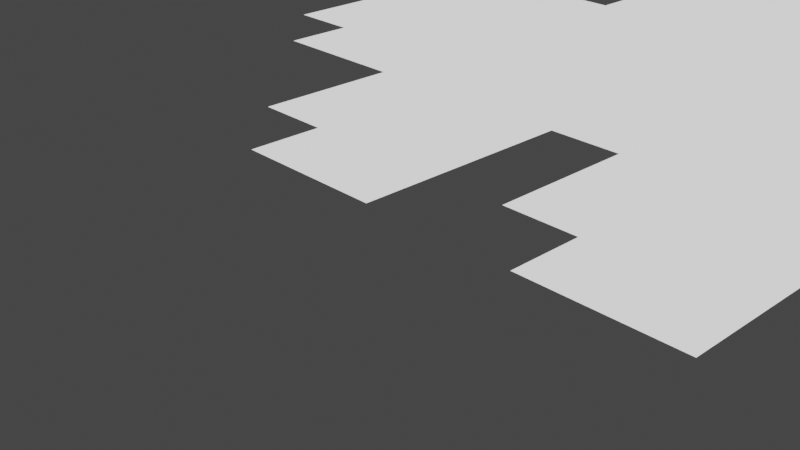 # Source: Sprite01.blend  (saved by Blender 2.91.10; exported with 4.5.12 LTS)
import bpy
from mathutils import Matrix  # noqa: F401  (used for matrix-valued properties, if any)

bpy.ops.wm.read_factory_settings(use_empty=True)
scene = bpy.context.scene
scene.name = 'Scene'

# ---- collections
col_collection = bpy.data.collections.new('Collection'); scene.collection.children.link(col_collection)

# ---- images (referenced by path relative to the original .blend; pixels are not part of the script)
import os
ASSET_DIR = os.environ.get("B2B_ASSET_DIR", "")  # directory of the original .blend (textures are referenced by path, not embedded)
HERE = os.path.dirname(os.path.abspath(__file__))  # packed textures are extracted next to this script under _unpacked/

def load_image(name, relpath, width, height, colorspace="sRGB"):
    """Load a texture the original file referenced (path relative to the .blend, or extracted next to this script)."""
    p = next((c for c in (os.path.join(HERE, relpath), os.path.join(ASSET_DIR, relpath)) if relpath and os.path.exists(c)), "")
    if p:
        img = bpy.data.images.load(p, check_existing=True)
        img.name = name
    else:  # same state as the original file: an image datablock whose file is absent (Cycles renders it pink)
        img = bpy.data.images.new(name, width, height)
        img.source = "FILE"
        img.filepath = "//" + (relpath or name)
    img.colorspace_settings.name = colorspace
    return img
img_baldskisprites01_png = load_image('BaldskiSprites01.png', 'BaldskiSprites01.png', 1024, 1024, 'sRGB')

# ---- materials (node trees are filled in below, after node groups)
mat_material_001 = bpy.data.materials.new('Material.001')
mat_material_001.use_transparent_shadow = False

# ---- material node trees
mat_material_001.use_nodes = True; mat_material_001.node_tree.nodes.clear()
_N = mat_material_001.node_tree.nodes; _L = mat_material_001.node_tree.links
n0 = _N.new('ShaderNodeOutputMaterial'); n0.name = 'Material Output'; n0.location = (300, 300)
n1 = _N.new('ShaderNodeTexImage'); n1.name = 'Image Texture'; n1.location = (-24, 288)
n1.image = img_baldskisprites01_png
n1.interpolation = 'Closest'
_L.new(n1.outputs[1], n0.inputs[0])
n0.is_active_output = True

# ---- world
world_world = bpy.data.worlds.new('World'); scene.world = world_world
world_world.use_nodes = True; world_world.node_tree.nodes.clear()
_N = world_world.node_tree.nodes; _L = world_world.node_tree.links
n0 = _N.new('ShaderNodeOutputWorld'); n0.name = 'World Output'; n0.location = (300, 300)
n1 = _N.new('ShaderNodeBackground'); n1.name = 'Background'; n1.location = (10, 300)
n1.inputs[0].default_value = (0.05088, 0.05088, 0.05088, 1.0)
_L.new(n1.outputs[0], n0.inputs[0])
n0.is_active_output = True
world_world.color = (0.05088, 0.05088, 0.05088)
world_world.use_sun_shadow = False
world_world.sun_shadow_jitter_overblur = 0.0

# ---- cameras
cam_camera = bpy.data.cameras.new('Camera')
cam_camera.clip_end = 100.0
cam_camera.ortho_scale = 7.314

# ---- lights
light_light = bpy.data.lights.new('Light', 'POINT')
light_light.transmission_factor = 0.0
light_light.energy = 1000.0
light_light.shadow_soft_size = 0.1
light_light.shadow_maximum_resolution = 0.006
light_light.use_absolute_resolution = True

# ---- meshes
me_plane = bpy.data.meshes.new('Plane')
me_plane.from_pydata([(-1.0, 1.44, 0.0), (-1.0, 1.36, 0.0), (-1.0, 1.28, 0.0), (1.0, 0.88, 0.0), (1.0, 0.96, 0.0), (1.0, 1.04, 0.0), (1.0, 1.12, 0.0), (1.0, 1.2, 0.0), (1.0, 1.28, 0.0), (1.0, 1.36, 0.0), (1.0, 1.44, 0.0), (0.05882, 1.84, 0.0), (-0.05882, 1.84, 0.0), (0.2941, -5.96e-08, 0.0), (0.1765, -5.96e-08, 0.0), (0.05882, -5.96e-08, 0.0), (-0.1765, -5.96e-08, 0.0), (-0.2941, -5.96e-08, 0.0), (-0.4118, -5.96e-08, 0.0), (0.4118, 0.08, 0.0), (0.2941, 0.08, 0.0), (0.1765, 0.08, 0.0), (0.05882, 0.08, 0.0), (-0.05882, 0.08, 0.0), (-0.1765, 0.08, 0.0), (-0.2941, 0.08, 0.0), (-0.4118, 0.08, 0.0), (0.4118, 0.16, 0.0), (0.2941, 0.16, 0.0), (0.1765, 0.16, 0.0), (0.05882, 0.16, 0.0), (-0.05882, 0.16, 0.0), (-0.1765, 0.16, 0.0), (-0.2941, 0.16, 0.0), (-0.4118, 0.16, 0.0), (0.6471, 0.24, 0.0), (0.5294, 0.24, 0.0), (0.4118, 0.24, 0.0), (0.2941, 0.24, 0.0), (0.1765, 0.24, 0.0), (0.05882, 0.24, 0.0), (-0.05882, 0.24, 0.0), (-0.1765, 0.24, 0.0), (-0.2941, 0.24, 0.0), (-0.4118, 0.24, 0.0), (0.7647, 0.32, 0.0), (0.6471, 0.32, 0.0), (0.5294, 0.32, 0.0), (0.4118, 0.32, 0.0), (0.2941, 0.32, 0.0), (0.1765, 0.32, 0.0), (0.05882, 0.32, 0.0), (-0.05882, 0.32, 0.0), (-0.1765, 0.32, 0.0), (-0.2941, 0.32, 0.0), (-0.4118, 0.32, 0.0), (-0.5294, 0.32, 0.0), (-0.6471, 0.32, 0.0), (-0.7647, 0.32, 0.0), (-0.8824, 0.32, 0.0), (0.7647, 0.4, 0.0), (0.6471, 0.4, 0.0), (0.5294, 0.4, 0.0), (0.4118, 0.4, 0.0), (0.2941, 0.4, 0.0), (0.1765, 0.4, 0.0), (0.05882, 0.4, 0.0), (-0.05882, 0.4, 0.0), (-0.1765, 0.4, 0.0), (-0.2941, 0.4, 0.0), (-0.4118, 0.4, 0.0), (-0.5294, 0.4, 0.0), (-0.6471, 0.4, 0.0), (-0.7647, 0.4, 0.0), (-0.8824, 0.4, 0.0), (0.7647, 0.48, 0.0), (0.6471, 0.48, 0.0), (0.5294, 0.48, 0.0), (0.4118, 0.48, 0.0), (0.2941, 0.48, 0.0), (0.1765, 0.48, 0.0), (0.05882, 0.48, 0.0), (-0.05882, 0.48, 0.0), (-0.1765, 0.48, 0.0), (-0.2941, 0.48, 0.0), (-0.4118, 0.48, 0.0), (-0.5294, 0.48, 0.0), (-0.6471, 0.48, 0.0), (-0.7647, 0.48, 0.0), (-0.8824, 0.48, 0.0), (0.7647, 0.56, 0.0), (0.6471, 0.56, 0.0), (0.5294, 0.56, 0.0), (0.4118, 0.56, 0.0), (0.2941, 0.56, 0.0), (0.1765, 0.56, 0.0), (0.05882, 0.56, 0.0), (-0.05882, 0.56, 0.0), (-0.1765, 0.56, 0.0), (-0.2941, 0.56, 0.0), (-0.4118, 0.56, 0.0), (-0.5294, 0.56, 0.0), (-0.6471, 0.56, 0.0), (-0.7647, 0.56, 0.0), (0.7647, 0.64, 0.0), (0.6471, 0.64, 0.0), (0.5294, 0.64, 0.0), (0.4118, 0.64, 0.0), (0.2941, 0.64, 0.0), (0.1765, 0.64, 0.0), (0.05882, 0.64, 0.0), (-0.05882, 0.64, 0.0), (-0.1765, 0.64, 0.0), (-0.2941, 0.64, 0.0), (-0.4118, 0.64, 0.0), (-0.5294, 0.64, 0.0), (-0.6471, 0.64, 0.0), (0.7647, 0.72, 0.0), (0.6471, 0.72, 0.0), (0.5294, 0.72, 0.0), (0.4118, 0.72, 0.0), (0.2941, 0.72, 0.0), (0.1765, 0.72, 0.0), (0.05882, 0.72, 0.0), (-0.05882, 0.72, 0.0), (-0.1765, 0.72, 0.0), (-0.2941, 0.72, 0.0), (-0.4118, 0.72, 0.0), (-0.5294, 0.72, 0.0), (-0.6471, 0.72, 0.0), (0.8824, 0.8, 0.0), (0.7647, 0.8, 0.0), (0.6471, 0.8, 0.0), (0.5294, 0.8, 0.0), (0.4118, 0.8, 0.0), (0.2941, 0.8, 0.0), (0.1765, 0.8, 0.0), (0.05882, 0.8, 0.0), (-0.05882, 0.8, 0.0), (-0.1765, 0.8, 0.0), (-0.2941, 0.8, 0.0), (-0.4118, 0.8, 0.0), (-0.5294, 0.8, 0.0), (-0.6471, 0.8, 0.0), (-0.7647, 0.8, 0.0), (0.8824, 0.88, 0.0), (0.7647, 0.88, 0.0), (0.6471, 0.88, 0.0), (0.5294, 0.88, 0.0), (0.4118, 0.88, 0.0), (0.2941, 0.88, 0.0), (0.1765, 0.88, 0.0), (0.05882, 0.88, 0.0), (-0.05882, 0.88, 0.0), (-0.1765, 0.88, 0.0), (-0.2941, 0.88, 0.0), (-0.4118, 0.88, 0.0), (-0.5294, 0.88, 0.0), (-0.6471, 0.88, 0.0), (-0.7647, 0.88, 0.0), (0.8824, 0.96, 0.0), (0.7647, 0.96, 0.0), (0.6471, 0.96, 0.0), (0.5294, 0.96, 0.0), (0.4118, 0.96, 0.0), (0.2941, 0.96, 0.0), (0.1765, 0.96, 0.0), (0.05882, 0.96, 0.0), (-0.05882, 0.96, 0.0), (-0.1765, 0.96, 0.0), (-0.2941, 0.96, 0.0), (-0.4118, 0.96, 0.0), (-0.5294, 0.96, 0.0), (-0.6471, 0.96, 0.0), (-0.7647, 0.96, 0.0), (0.8824, 1.04, 0.0), (0.7647, 1.04, 0.0), (0.6471, 1.04, 0.0), (0.5294, 1.04, 0.0), (0.4118, 1.04, 0.0), (0.2941, 1.04, 0.0), (0.1765, 1.04, 0.0), (0.05882, 1.04, 0.0), (-0.05882, 1.04, 0.0), (-0.1765, 1.04, 0.0), (-0.2941, 1.04, 0.0), (-0.4118, 1.04, 0.0), (-0.5294, 1.04, 0.0), (-0.6471, 1.04, 0.0), (-0.7647, 1.04, 0.0), (0.8824, 1.12, 0.0), (0.7647, 1.12, 0.0), (0.6471, 1.12, 0.0), (0.5294, 1.12, 0.0), (0.4118, 1.12, 0.0), (0.2941, 1.12, 0.0), (0.1765, 1.12, 0.0), (0.05882, 1.12, 0.0), (-0.05882, 1.12, 0.0), (-0.1765, 1.12, 0.0), (-0.2941, 1.12, 0.0), (-0.4118, 1.12, 0.0), (-0.5294, 1.12, 0.0), (-0.6471, 1.12, 0.0), (-0.7647, 1.12, 0.0), (0.8824, 1.2, 0.0), (0.7647, 1.2, 0.0), (0.6471, 1.2, 0.0), (0.5294, 1.2, 0.0), (0.4118, 1.2, 0.0), (0.2941, 1.2, 0.0), (0.1765, 1.2, 0.0), (0.05882, 1.2, 0.0), (-0.05882, 1.2, 0.0), (-0.1765, 1.2, 0.0), (-0.2941, 1.2, 0.0), (-0.4118, 1.2, 0.0), (-0.5294, 1.2, 0.0), (-0.6471, 1.2, 0.0), (-0.7647, 1.2, 0.0), (-0.8824, 1.2, 0.0), (0.8824, 1.28, 0.0), (0.7647, 1.28, 0.0), (0.6471, 1.28, 0.0), (0.5294, 1.28, 0.0), (0.4118, 1.28, 0.0), (0.2941, 1.28, 0.0), (0.1765, 1.28, 0.0), (0.05882, 1.28, 0.0), (-0.05882, 1.28, 0.0), (-0.1765, 1.28, 0.0), (-0.2941, 1.28, 0.0), (-0.4118, 1.28, 0.0), (-0.5294, 1.28, 0.0), (-0.6471, 1.28, 0.0), (-0.7647, 1.28, 0.0), (-0.8824, 1.28, 0.0), (0.8824, 1.36, 0.0), (0.7647, 1.36, 0.0), (0.6471, 1.36, 0.0), (0.5294, 1.36, 0.0), (0.4118, 1.36, 0.0), (0.2941, 1.36, 0.0), (0.1765, 1.36, 0.0), (0.05882, 1.36, 0.0), (-0.05882, 1.36, 0.0), (-0.1765, 1.36, 0.0), (-0.2941, 1.36, 0.0), (-0.4118, 1.36, 0.0), (-0.5294, 1.36, 0.0), (-0.6471, 1.36, 0.0), (-0.7647, 1.36, 0.0), (-0.8824, 1.36, 0.0), (0.8824, 1.44, 0.0), (0.7647, 1.44, 0.0), (0.6471, 1.44, 0.0), (0.5294, 1.44, 0.0), (0.4118, 1.44, 0.0), (0.2941, 1.44, 0.0), (0.1765, 1.44, 0.0), (0.05882, 1.44, 0.0), (-0.05882, 1.44, 0.0), (-0.1765, 1.44, 0.0), (-0.2941, 1.44, 0.0), (-0.4118, 1.44, 0.0), (-0.5294, 1.44, 0.0), (-0.6471, 1.44, 0.0), (-0.7647, 1.44, 0.0), (-0.8824, 1.44, 0.0), (0.8824, 1.52, 0.0), (0.7647, 1.52, 0.0), (0.6471, 1.52, 0.0), (0.5294, 1.52, 0.0), (0.4118, 1.52, 0.0), (0.2941, 1.52, 0.0), (0.1765, 1.52, 0.0), (0.05882, 1.52, 0.0), (-0.05882, 1.52, 0.0), (-0.1765, 1.52, 0.0), (-0.2941, 1.52, 0.0), (-0.4118, 1.52, 0.0), (-0.5294, 1.52, 0.0), (-0.6471, 1.52, 0.0), (-0.7647, 1.52, 0.0), (0.8824, 1.6, 0.0), (0.7647, 1.6, 0.0), (0.6471, 1.6, 0.0), (0.5294, 1.6, 0.0), (0.4118, 1.6, 0.0), (0.2941, 1.6, 0.0), (0.1765, 1.6, 0.0), (0.05882, 1.6, 0.0), (-0.05882, 1.6, 0.0), (-0.1765, 1.6, 0.0), (-0.2941, 1.6, 0.0), (-0.4118, 1.6, 0.0), (-0.5294, 1.6, 0.0), (-0.6471, 1.6, 0.0), (-0.7647, 1.6, 0.0), (0.7647, 1.68, 0.0), (0.6471, 1.68, 0.0), (0.5294, 1.68, 0.0), (0.4118, 1.68, 0.0), (0.2941, 1.68, 0.0), (0.1765, 1.68, 0.0), (0.05882, 1.68, 0.0), (-0.05882, 1.68, 0.0), (-0.1765, 1.68, 0.0), (-0.2941, 1.68, 0.0), (-0.4118, 1.68, 0.0), (-0.5294, 1.68, 0.0), (-0.6471, 1.68, 0.0), (0.6471, 1.76, 0.0), (0.5294, 1.76, 0.0), (0.1765, 1.76, 0.0), (0.05882, 1.76, 0.0), (-0.05882, 1.76, 0.0), (-0.1765, 1.76, 0.0), (-0.2941, 1.76, 0.0), (-0.4118, 1.76, 0.0), (-0.5294, 1.76, 0.0), (-0.6471, 1.76, 0.0)], [], [(145, 3, 4, 160), (160, 4, 5, 175), (175, 5, 6, 190), (190, 6, 7, 205), (205, 7, 8, 221), (221, 8, 9, 237), (237, 9, 10, 253), (311, 310, 320, 321), (310, 309, 319, 320), (309, 308, 318, 319), (307, 306, 316, 317), (306, 305, 315, 316), (305, 304, 314, 315), (301, 300, 312, 313), (297, 296, 310, 311), (296, 295, 309, 310), (295, 294, 308, 309), (294, 293, 307, 308), (293, 292, 306, 307), (292, 291, 305, 306), (291, 290, 304, 305), (290, 289, 303, 304), (289, 288, 302, 303), (288, 287, 301, 302), (287, 286, 300, 301), (286, 285, 299, 300), (283, 282, 297, 298), (282, 281, 296, 297), (281, 280, 295, 296), (280, 279, 294, 295), (279, 278, 293, 294), (278, 277, 292, 293), (277, 276, 291, 292), (276, 275, 290, 291), (275, 274, 289, 290), (274, 273, 288, 289), (273, 272, 287, 288), (272, 271, 286, 287), (271, 270, 285, 286), (270, 269, 284, 285), (267, 266, 282, 283), (266, 265, 281, 282), (265, 264, 280, 281), (264, 263, 279, 280), (263, 262, 278, 279), (262, 261, 277, 278), (261, 260, 276, 277), (260, 259, 275, 276), (259, 258, 274, 275), (258, 257, 273, 274), (257, 256, 272, 273), (256, 255, 271, 272), (255, 254, 270, 271), (254, 253, 269, 270), (1, 252, 268, 0), (252, 251, 267, 268), (251, 250, 266, 267), (250, 249, 265, 266), (249, 248, 264, 265), (248, 247, 263, 264), (247, 246, 262, 263), (246, 245, 261, 262), (245, 244, 260, 261), (244, 243, 259, 260), (243, 242, 258, 259), (242, 241, 257, 258), (241, 240, 256, 257), (240, 239, 255, 256), (239, 238, 254, 255), (238, 237, 253, 254), (2, 236, 252, 1), (236, 235, 251, 252), (235, 234, 250, 251), (234, 233, 249, 250), (233, 232, 248, 249), (232, 231, 247, 248), (231, 230, 246, 247), (230, 229, 245, 246), (229, 228, 244, 245), (228, 227, 243, 244), (227, 226, 242, 243), (226, 225, 241, 242), (225, 224, 240, 241), (224, 223, 239, 240), (223, 222, 238, 239), (222, 221, 237, 238), (220, 219, 235, 236), (219, 218, 234, 235), (218, 217, 233, 234), (217, 216, 232, 233), (216, 215, 231, 232), (215, 214, 230, 231), (214, 213, 229, 230), (213, 212, 228, 229), (212, 211, 227, 228), (211, 210, 226, 227), (210, 209, 225, 226), (209, 208, 224, 225), (208, 207, 223, 224), (207, 206, 222, 223), (206, 205, 221, 222), (204, 203, 218, 219), (203, 202, 217, 218), (202, 201, 216, 217), (201, 200, 215, 216), (200, 199, 214, 215), (199, 198, 213, 214), (198, 197, 212, 213), (197, 196, 211, 212), (196, 195, 210, 211), (195, 194, 209, 210), (194, 193, 208, 209), (193, 192, 207, 208), (192, 191, 206, 207), (191, 190, 205, 206), (189, 188, 203, 204), (188, 187, 202, 203), (187, 186, 201, 202), (186, 185, 200, 201), (185, 184, 199, 200), (184, 183, 198, 199), (183, 182, 197, 198), (182, 181, 196, 197), (181, 180, 195, 196), (180, 179, 194, 195), (179, 178, 193, 194), (178, 177, 192, 193), (177, 176, 191, 192), (176, 175, 190, 191), (174, 173, 188, 189), (173, 172, 187, 188), (172, 171, 186, 187), (171, 170, 185, 186), (170, 169, 184, 185), (169, 168, 183, 184), (168, 167, 182, 183), (167, 166, 181, 182), (166, 165, 180, 181), (165, 164, 179, 180), (164, 163, 178, 179), (163, 162, 177, 178), (162, 161, 176, 177), (161, 160, 175, 176), (159, 158, 173, 174), (158, 157, 172, 173), (157, 156, 171, 172), (156, 155, 170, 171), (155, 154, 169, 170), (154, 153, 168, 169), (153, 152, 167, 168), (152, 151, 166, 167), (151, 150, 165, 166), (150, 149, 164, 165), (149, 148, 163, 164), (148, 147, 162, 163), (147, 146, 161, 162), (146, 145, 160, 161), (144, 143, 158, 159), (143, 142, 157, 158), (142, 141, 156, 157), (141, 140, 155, 156), (140, 139, 154, 155), (139, 138, 153, 154), (138, 137, 152, 153), (137, 136, 151, 152), (136, 135, 150, 151), (135, 134, 149, 150), (134, 133, 148, 149), (133, 132, 147, 148), (132, 131, 146, 147), (131, 130, 145, 146), (129, 128, 142, 143), (128, 127, 141, 142), (127, 126, 140, 141), (126, 125, 139, 140), (125, 124, 138, 139), (124, 123, 137, 138), (123, 122, 136, 137), (122, 121, 135, 136), (121, 120, 134, 135), (120, 119, 133, 134), (118, 117, 131, 132), (115, 114, 127, 128), (114, 113, 126, 127), (113, 112, 125, 126), (112, 111, 124, 125), (111, 110, 123, 124), (110, 109, 122, 123), (109, 108, 121, 122), (108, 107, 120, 121), (106, 105, 118, 119), (102, 101, 115, 116), (101, 100, 114, 115), (100, 99, 113, 114), (99, 98, 112, 113), (98, 97, 111, 112), (97, 96, 110, 111), (96, 95, 109, 110), (95, 94, 108, 109), (94, 93, 107, 108), (93, 92, 106, 107), (92, 91, 105, 106), (91, 90, 104, 105), (88, 87, 102, 103), (87, 86, 101, 102), (86, 85, 100, 101), (85, 84, 99, 100), (84, 83, 98, 99), (83, 82, 97, 98), (82, 81, 96, 97), (81, 80, 95, 96), (80, 79, 94, 95), (79, 78, 93, 94), (78, 77, 92, 93), (77, 76, 91, 92), (76, 75, 90, 91), (74, 73, 88, 89), (73, 72, 87, 88), (72, 71, 86, 87), (71, 70, 85, 86), (70, 69, 84, 85), (69, 68, 83, 84), (68, 67, 82, 83), (67, 66, 81, 82), (66, 65, 80, 81), (65, 64, 79, 80), (64, 63, 78, 79), (63, 62, 77, 78), (62, 61, 76, 77), (61, 60, 75, 76), (59, 58, 73, 74), (58, 57, 72, 73), (56, 55, 70, 71), (55, 54, 69, 70), (54, 53, 68, 69), (53, 52, 67, 68), (52, 51, 66, 67), (51, 50, 65, 66), (50, 49, 64, 65), (49, 48, 63, 64), (48, 47, 62, 63), (47, 46, 61, 62), (46, 45, 60, 61), (44, 43, 54, 55), (43, 42, 53, 54), (42, 41, 52, 53), (41, 40, 51, 52), (40, 39, 50, 51), (39, 38, 49, 50), (38, 37, 48, 49), (37, 36, 47, 48), (36, 35, 46, 47), (34, 33, 43, 44), (33, 32, 42, 43), (32, 31, 41, 42), (30, 29, 39, 40), (29, 28, 38, 39), (28, 27, 37, 38), (26, 25, 33, 34), (25, 24, 32, 33), (24, 23, 31, 32), (22, 21, 29, 30), (21, 20, 28, 29), (20, 19, 27, 28), (18, 17, 25, 26), (17, 16, 24, 25), (15, 14, 21, 22), (14, 13, 20, 21), (316, 315, 11, 12)])
_uv = me_plane.uv_layers.new(name='UVMap')
_uv.uv.foreach_set('vector', [0.9412, 0.52, 1.0, 0.52, 1.0, 0.56, 0.9412, 0.56, 0.9412, 0.56, 1.0, 0.56, 1.0, 0.6, 0.9412, 0.6, 0.9412, 0.6, 1.0, 0.6, 1.0, 0.64, 0.9412, 0.64, 0.9412, 0.64, 1.0, 0.64, 1.0, 0.68, 0.9412, 0.68, 0.9412, 0.68, 1.0, 0.68, 1.0, 0.72, 0.9412, 0.72, 0.9412, 0.72, 1.0, 0.72, 1.0, 0.76, 0.9412, 0.76, 0.9412, 0.76, 1.0, 0.76, 1.0, 0.8, 0.9412, 0.8, 0.1765, 0.92, 0.2353, 0.92, 0.2353, 0.96, 0.1765, 0.96, 0.2353, 0.92, 0.2941, 0.92, 0.2941, 0.96, 0.2353, 0.96, 0.2941, 0.92, 0.3529, 0.92, 0.3529, 0.96, 0.2941, 0.96, 0.4118, 0.92, 0.4706, 0.92, 0.4706, 0.96, 0.4118, 0.96, 0.4706, 0.92, 0.5294, 0.92, 0.5294, 0.96, 0.4706, 0.96, 0.5294, 0.92, 0.5882, 0.92, 0.5882, 0.96, 0.5294, 0.96, 0.7647, 0.92, 0.8235, 0.92, 0.8235, 0.96, 0.7647, 0.96, 0.1765, 0.88, 0.2353, 0.88, 0.2353, 0.92, 0.1765, 0.92, 0.2353, 0.88, 0.2941, 0.88, 0.2941, 0.92, 0.2353, 0.92, 0.2941, 0.88, 0.3529, 0.88, 0.3529, 0.92, 0.2941, 0.92, 0.3529, 0.88, 0.4118, 0.88, 0.4118, 0.92, 0.3529, 0.92, 0.4118, 0.88, 0.4706, 0.88, 0.4706, 0.92, 0.4118, 0.92, 0.4706, 0.88, 0.5294, 0.88, 0.5294, 0.92, 0.4706, 0.92, 0.5294, 0.88, 0.5882, 0.88, 0.5882, 0.92, 0.5294, 0.92, 0.5882, 0.88, 0.6471, 0.88, 0.6471, 0.92, 0.5882, 0.92, 0.6471, 0.88, 0.7059, 0.88, 0.7059, 0.92, 0.6471, 0.92, 0.7059, 0.88, 0.7647, 0.88, 0.7647, 0.92, 0.7059, 0.92, 0.7647, 0.88, 0.8235, 0.88, 0.8235, 0.92, 0.7647, 0.92, 0.8235, 0.88, 0.8824, 0.88, 0.8824, 0.92, 0.8235, 0.92, 0.1176, 0.84, 0.1765, 0.84, 0.1765, 0.88, 0.1176, 0.88, 0.1765, 0.84, 0.2353, 0.84, 0.2353, 0.88, 0.1765, 0.88, 0.2353, 0.84, 0.2941, 0.84, 0.2941, 0.88, 0.2353, 0.88, 0.2941, 0.84, 0.3529, 0.84, 0.3529, 0.88, 0.2941, 0.88, 0.3529, 0.84, 0.4118, 0.84, 0.4118, 0.88, 0.3529, 0.88, 0.4118, 0.84, 0.4706, 0.84, 0.4706, 0.88, 0.4118, 0.88, 0.4706, 0.84, 0.5294, 0.84, 0.5294, 0.88, 0.4706, 0.88, 0.5294, 0.84, 0.5882, 0.84, 0.5882, 0.88, 0.5294, 0.88, 0.5882, 0.84, 0.6471, 0.84, 0.6471, 0.88, 0.5882, 0.88, 0.6471, 0.84, 0.7059, 0.84, 0.7059, 0.88, 0.6471, 0.88, 0.7059, 0.84, 0.7647, 0.84, 0.7647, 0.88, 0.7059, 0.88, 0.7647, 0.84, 0.8235, 0.84, 0.8235, 0.88, 0.7647, 0.88, 0.8235, 0.84, 0.8824, 0.84, 0.8824, 0.88, 0.8235, 0.88, 0.8824, 0.84, 0.9412, 0.84, 0.9412, 0.88, 0.8824, 0.88, 0.1176, 0.8, 0.1765, 0.8, 0.1765, 0.84, 0.1176, 0.84, 0.1765, 0.8, 0.2353, 0.8, 0.2353, 0.84, 0.1765, 0.84, 0.2353, 0.8, 0.2941, 0.8, 0.2941, 0.84, 0.2353, 0.84, 0.2941, 0.8, 0.3529, 0.8, 0.3529, 0.84, 0.2941, 0.84, 0.3529, 0.8, 0.4118, 0.8, 0.4118, 0.84, 0.3529, 0.84, 0.4118, 0.8, 0.4706, 0.8, 0.4706, 0.84, 0.4118, 0.84, 0.4706, 0.8, 0.5294, 0.8, 0.5294, 0.84, 0.4706, 0.84, 0.5294, 0.8, 0.5882, 0.8, 0.5882, 0.84, 0.5294, 0.84, 0.5882, 0.8, 0.6471, 0.8, 0.6471, 0.84, 0.5882, 0.84, 0.6471, 0.8, 0.7059, 0.8, 0.7059, 0.84, 0.6471, 0.84, 0.7059, 0.8, 0.7647, 0.8, 0.7647, 0.84, 0.7059, 0.84, 0.7647, 0.8, 0.8235, 0.8, 0.8235, 0.84, 0.7647, 0.84, 0.8235, 0.8, 0.8824, 0.8, 0.8824, 0.84, 0.8235, 0.84, 0.8824, 0.8, 0.9412, 0.8, 0.9412, 0.84, 0.8824, 0.84, 0.0, 0.76, 0.05882, 0.76, 0.05882, 0.8, 0.0, 0.8, 0.05882, 0.76, 0.1176, 0.76, 0.1176, 0.8, 0.05882, 0.8, 0.1176, 0.76, 0.1765, 0.76, 0.1765, 0.8, 0.1176, 0.8, 0.1765, 0.76, 0.2353, 0.76, 0.2353, 0.8, 0.1765, 0.8, 0.2353, 0.76, 0.2941, 0.76, 0.2941, 0.8, 0.2353, 0.8, 0.2941, 0.76, 0.3529, 0.76, 0.3529, 0.8, 0.2941, 0.8, 0.3529, 0.76, 0.4118, 0.76, 0.4118, 0.8, 0.3529, 0.8, 0.4118, 0.76, 0.4706, 0.76, 0.4706, 0.8, 0.4118, 0.8, 0.4706, 0.76, 0.5294, 0.76, 0.5294, 0.8, 0.4706, 0.8, 0.5294, 0.76, 0.5882, 0.76, 0.5882, 0.8, 0.5294, 0.8, 0.5882, 0.76, 0.6471, 0.76, 0.6471, 0.8, 0.5882, 0.8, 0.6471, 0.76, 0.7059, 0.76, 0.7059, 0.8, 0.6471, 0.8, 0.7059, 0.76, 0.7647, 0.76, 0.7647, 0.8, 0.7059, 0.8, 0.7647, 0.76, 0.8235, 0.76, 0.8235, 0.8, 0.7647, 0.8, 0.8235, 0.76, 0.8824, 0.76, 0.8824, 0.8, 0.8235, 0.8, 0.8824, 0.76, 0.9412, 0.76, 0.9412, 0.8, 0.8824, 0.8, 0.0, 0.72, 0.05882, 0.72, 0.05882, 0.76, 0.0, 0.76, 0.05882, 0.72, 0.1176, 0.72, 0.1176, 0.76, 0.05882, 0.76, 0.1176, 0.72, 0.1765, 0.72, 0.1765, 0.76, 0.1176, 0.76, 0.1765, 0.72, 0.2353, 0.72, 0.2353, 0.76, 0.1765, 0.76, 0.2353, 0.72, 0.2941, 0.72, 0.2941, 0.76, 0.2353, 0.76, 0.2941, 0.72, 0.3529, 0.72, 0.3529, 0.76, 0.2941, 0.76, 0.3529, 0.72, 0.4118, 0.72, 0.4118, 0.76, 0.3529, 0.76, 0.4118, 0.72, 0.4706, 0.72, 0.4706, 0.76, 0.4118, 0.76, 0.4706, 0.72, 0.5294, 0.72, 0.5294, 0.76, 0.4706, 0.76, 0.5294, 0.72, 0.5882, 0.72, 0.5882, 0.76, 0.5294, 0.76, 0.5882, 0.72, 0.6471, 0.72, 0.6471, 0.76, 0.5882, 0.76, 0.6471, 0.72, 0.7059, 0.72, 0.7059, 0.76, 0.6471, 0.76, 0.7059, 0.72, 0.7647, 0.72, 0.7647, 0.76, 0.7059, 0.76, 0.7647, 0.72, 0.8235, 0.72, 0.8235, 0.76, 0.7647, 0.76, 0.8235, 0.72, 0.8824, 0.72, 0.8824, 0.76, 0.8235, 0.76, 0.8824, 0.72, 0.9412, 0.72, 0.9412, 0.76, 0.8824, 0.76, 0.05882, 0.68, 0.1176, 0.68, 0.1176, 0.72, 0.05882, 0.72, 0.1176, 0.68, 0.1765, 0.68, 0.1765, 0.72, 0.1176, 0.72, 0.1765, 0.68, 0.2353, 0.68, 0.2353, 0.72, 0.1765, 0.72, 0.2353, 0.68, 0.2941, 0.68, 0.2941, 0.72, 0.2353, 0.72, 0.2941, 0.68, 0.3529, 0.68, 0.3529, 0.72, 0.2941, 0.72, 0.3529, 0.68, 0.4118, 0.68, 0.4118, 0.72, 0.3529, 0.72, 0.4118, 0.68, 0.4706, 0.68, 0.4706, 0.72, 0.4118, 0.72, 0.4706, 0.68, 0.5294, 0.68, 0.5294, 0.72, 0.4706, 0.72, 0.5294, 0.68, 0.5882, 0.68, 0.5882, 0.72, 0.5294, 0.72, 0.5882, 0.68, 0.6471, 0.68, 0.6471, 0.72, 0.5882, 0.72, 0.6471, 0.68, 0.7059, 0.68, 0.7059, 0.72, 0.6471, 0.72, 0.7059, 0.68, 0.7647, 0.68, 0.7647, 0.72, 0.7059, 0.72, 0.7647, 0.68, 0.8235, 0.68, 0.8235, 0.72, 0.7647, 0.72, 0.8235, 0.68, 0.8824, 0.68, 0.8824, 0.72, 0.8235, 0.72, 0.8824, 0.68, 0.9412, 0.68, 0.9412, 0.72, 0.8824, 0.72, 0.1176, 0.64, 0.1765, 0.64, 0.1765, 0.68, 0.1176, 0.68, 0.1765, 0.64, 0.2353, 0.64, 0.2353, 0.68, 0.1765, 0.68, 0.2353, 0.64, 0.2941, 0.64, 0.2941, 0.68, 0.2353, 0.68, 0.2941, 0.64, 0.3529, 0.64, 0.3529, 0.68, 0.2941, 0.68, 0.3529, 0.64, 0.4118, 0.64, 0.4118, 0.68, 0.3529, 0.68, 0.4118, 0.64, 0.4706, 0.64, 0.4706, 0.68, 0.4118, 0.68, 0.4706, 0.64, 0.5294, 0.64, 0.5294, 0.68, 0.4706, 0.68, 0.5294, 0.64, 0.5882, 0.64, 0.5882, 0.68, 0.5294, 0.68, 0.5882, 0.64, 0.6471, 0.64, 0.6471, 0.68, 0.5882, 0.68, 0.6471, 0.64, 0.7059, 0.64, 0.7059, 0.68, 0.6471, 0.68, 0.7059, 0.64, 0.7647, 0.64, 0.7647, 0.68, 0.7059, 0.68, 0.7647, 0.64, 0.8235, 0.64, 0.8235, 0.68, 0.7647, 0.68, 0.8235, 0.64, 0.8824, 0.64, 0.8824, 0.68, 0.8235, 0.68, 0.8824, 0.64, 0.9412, 0.64, 0.9412, 0.68, 0.8824, 0.68, 0.1176, 0.6, 0.1765, 0.6, 0.1765, 0.64, 0.1176, 0.64, 0.1765, 0.6, 0.2353, 0.6, 0.2353, 0.64, 0.1765, 0.64, 0.2353, 0.6, 0.2941, 0.6, 0.2941, 0.64, 0.2353, 0.64, 0.2941, 0.6, 0.3529, 0.6, 0.3529, 0.64, 0.2941, 0.64, 0.3529, 0.6, 0.4118, 0.6, 0.4118, 0.64, 0.3529, 0.64, 0.4118, 0.6, 0.4706, 0.6, 0.4706, 0.64, 0.4118, 0.64, 0.4706, 0.6, 0.5294, 0.6, 0.5294, 0.64, 0.4706, 0.64, 0.5294, 0.6, 0.5882, 0.6, 0.5882, 0.64, 0.5294, 0.64, 0.5882, 0.6, 0.6471, 0.6, 0.6471, 0.64, 0.5882, 0.64, 0.6471, 0.6, 0.7059, 0.6, 0.7059, 0.64, 0.6471, 0.64, 0.7059, 0.6, 0.7647, 0.6, 0.7647, 0.64, 0.7059, 0.64, 0.7647, 0.6, 0.8235, 0.6, 0.8235, 0.64, 0.7647, 0.64, 0.8235, 0.6, 0.8824, 0.6, 0.8824, 0.64, 0.8235, 0.64, 0.8824, 0.6, 0.9412, 0.6, 0.9412, 0.64, 0.8824, 0.64, 0.1176, 0.56, 0.1765, 0.56, 0.1765, 0.6, 0.1176, 0.6, 0.1765, 0.56, 0.2353, 0.56, 0.2353, 0.6, 0.1765, 0.6, 0.2353, 0.56, 0.2941, 0.56, 0.2941, 0.6, 0.2353, 0.6, 0.2941, 0.56, 0.3529, 0.56, 0.3529, 0.6, 0.2941, 0.6, 0.3529, 0.56, 0.4118, 0.56, 0.4118, 0.6, 0.3529, 0.6, 0.4118, 0.56, 0.4706, 0.56, 0.4706, 0.6, 0.4118, 0.6, 0.4706, 0.56, 0.5294, 0.56, 0.5294, 0.6, 0.4706, 0.6, 0.5294, 0.56, 0.5882, 0.56, 0.5882, 0.6, 0.5294, 0.6, 0.5882, 0.56, 0.6471, 0.56, 0.6471, 0.6, 0.5882, 0.6, 0.6471, 0.56, 0.7059, 0.56, 0.7059, 0.6, 0.6471, 0.6, 0.7059, 0.56, 0.7647, 0.56, 0.7647, 0.6, 0.7059, 0.6, 0.7647, 0.56, 0.8235, 0.56, 0.8235, 0.6, 0.7647, 0.6, 0.8235, 0.56, 0.8824, 0.56, 0.8824, 0.6, 0.8235, 0.6, 0.8824, 0.56, 0.9412, 0.56, 0.9412, 0.6, 0.8824, 0.6, 0.1176, 0.52, 0.1765, 0.52, 0.1765, 0.56, 0.1176, 0.56, 0.1765, 0.52, 0.2353, 0.52, 0.2353, 0.56, 0.1765, 0.56, 0.2353, 0.52, 0.2941, 0.52, 0.2941, 0.56, 0.2353, 0.56, 0.2941, 0.52, 0.3529, 0.52, 0.3529, 0.56, 0.2941, 0.56, 0.3529, 0.52, 0.4118, 0.52, 0.4118, 0.56, 0.3529, 0.56, 0.4118, 0.52, 0.4706, 0.52, 0.4706, 0.56, 0.4118, 0.56, 0.4706, 0.52, 0.5294, 0.52, 0.5294, 0.56, 0.4706, 0.56, 0.5294, 0.52, 0.5882, 0.52, 0.5882, 0.56, 0.5294, 0.56, 0.5882, 0.52, 0.6471, 0.52, 0.6471, 0.56, 0.5882, 0.56, 0.6471, 0.52, 0.7059, 0.52, 0.7059, 0.56, 0.6471, 0.56, 0.7059, 0.52, 0.7647, 0.52, 0.7647, 0.56, 0.7059, 0.56, 0.7647, 0.52, 0.8235, 0.52, 0.8235, 0.56, 0.7647, 0.56, 0.8235, 0.52, 0.8824, 0.52, 0.8824, 0.56, 0.8235, 0.56, 0.8824, 0.52, 0.9412, 0.52, 0.9412, 0.56, 0.8824, 0.56, 0.1176, 0.48, 0.1765, 0.48, 0.1765, 0.52, 0.1176, 0.52, 0.1765, 0.48, 0.2353, 0.48, 0.2353, 0.52, 0.1765, 0.52, 0.2353, 0.48, 0.2941, 0.48, 0.2941, 0.52, 0.2353, 0.52, 0.2941, 0.48, 0.3529, 0.48, 0.3529, 0.52, 0.2941, 0.52, 0.3529, 0.48, 0.4118, 0.48, 0.4118, 0.52, 0.3529, 0.52, 0.4118, 0.48, 0.4706, 0.48, 0.4706, 0.52, 0.4118, 0.52, 0.4706, 0.48, 0.5294, 0.48, 0.5294, 0.52, 0.4706, 0.52, 0.5294, 0.48, 0.5882, 0.48, 0.5882, 0.52, 0.5294, 0.52, 0.5882, 0.48, 0.6471, 0.48, 0.6471, 0.52, 0.5882, 0.52, 0.6471, 0.48, 0.7059, 0.48, 0.7059, 0.52, 0.6471, 0.52, 0.7059, 0.48, 0.7647, 0.48, 0.7647, 0.52, 0.7059, 0.52, 0.7647, 0.48, 0.8235, 0.48, 0.8235, 0.52, 0.7647, 0.52, 0.8235, 0.48, 0.8824, 0.48, 0.8824, 0.52, 0.8235, 0.52, 0.8824, 0.48, 0.9412, 0.48, 0.9412, 0.52, 0.8824, 0.52, 0.1765, 0.44, 0.2353, 0.44, 0.2353, 0.48, 0.1765, 0.48, 0.2353, 0.44, 0.2941, 0.44, 0.2941, 0.48, 0.2353, 0.48, 0.2941, 0.44, 0.3529, 0.44, 0.3529, 0.48, 0.2941, 0.48, 0.3529, 0.44, 0.4118, 0.44, 0.4118, 0.48, 0.3529, 0.48, 0.4118, 0.44, 0.4706, 0.44, 0.4706, 0.48, 0.4118, 0.48, 0.4706, 0.44, 0.5294, 0.44, 0.5294, 0.48, 0.4706, 0.48, 0.5294, 0.44, 0.5882, 0.44, 0.5882, 0.48, 0.5294, 0.48, 0.5882, 0.44, 0.6471, 0.44, 0.6471, 0.48, 0.5882, 0.48, 0.6471, 0.44, 0.7059, 0.44, 0.7059, 0.48, 0.6471, 0.48, 0.7059, 0.44, 0.7647, 0.44, 0.7647, 0.48, 0.7059, 0.48, 0.8235, 0.44, 0.8824, 0.44, 0.8824, 0.48, 0.8235, 0.48, 0.2353, 0.4, 0.2941, 0.4, 0.2941, 0.44, 0.2353, 0.44, 0.2941, 0.4, 0.3529, 0.4, 0.3529, 0.44, 0.2941, 0.44, 0.3529, 0.4, 0.4118, 0.4, 0.4118, 0.44, 0.3529, 0.44, 0.4118, 0.4, 0.4706, 0.4, 0.4706, 0.44, 0.4118, 0.44, 0.4706, 0.4, 0.5294, 0.4, 0.5294, 0.44, 0.4706, 0.44, 0.5294, 0.4, 0.5882, 0.4, 0.5882, 0.44, 0.5294, 0.44, 0.5882, 0.4, 0.6471, 0.4, 0.6471, 0.44, 0.5882, 0.44, 0.6471, 0.4, 0.7059, 0.4, 0.7059, 0.44, 0.6471, 0.44, 0.7647, 0.4, 0.8235, 0.4, 0.8235, 0.44, 0.7647, 0.44, 0.1765, 0.36, 0.2353, 0.36, 0.2353, 0.4, 0.1765, 0.4, 0.2353, 0.36, 0.2941, 0.36, 0.2941, 0.4, 0.2353, 0.4, 0.2941, 0.36, 0.3529, 0.36, 0.3529, 0.4, 0.2941, 0.4, 0.3529, 0.36, 0.4118, 0.36, 0.4118, 0.4, 0.3529, 0.4, 0.4118, 0.36, 0.4706, 0.36, 0.4706, 0.4, 0.4118, 0.4, 0.4706, 0.36, 0.5294, 0.36, 0.5294, 0.4, 0.4706, 0.4, 0.5294, 0.36, 0.5882, 0.36, 0.5882, 0.4, 0.5294, 0.4, 0.5882, 0.36, 0.6471, 0.36, 0.6471, 0.4, 0.5882, 0.4, 0.6471, 0.36, 0.7059, 0.36, 0.7059, 0.4, 0.6471, 0.4, 0.7059, 0.36, 0.7647, 0.36, 0.7647, 0.4, 0.7059, 0.4, 0.7647, 0.36, 0.8235, 0.36, 0.8235, 0.4, 0.7647, 0.4, 0.8235, 0.36, 0.8824, 0.36, 0.8824, 0.4, 0.8235, 0.4, 0.1176, 0.32, 0.1765, 0.32, 0.1765, 0.36, 0.1176, 0.36, 0.1765, 0.32, 0.2353, 0.32, 0.2353, 0.36, 0.1765, 0.36, 0.2353, 0.32, 0.2941, 0.32, 0.2941, 0.36, 0.2353, 0.36, 0.2941, 0.32, 0.3529, 0.32, 0.3529, 0.36, 0.2941, 0.36, 0.3529, 0.32, 0.4118, 0.32, 0.4118, 0.36, 0.3529, 0.36, 0.4118, 0.32, 0.4706, 0.32, 0.4706, 0.36, 0.4118, 0.36, 0.4706, 0.32, 0.5294, 0.32, 0.5294, 0.36, 0.4706, 0.36, 0.5294, 0.32, 0.5882, 0.32, 0.5882, 0.36, 0.5294, 0.36, 0.5882, 0.32, 0.6471, 0.32, 0.6471, 0.36, 0.5882, 0.36, 0.6471, 0.32, 0.7059, 0.32, 0.7059, 0.36, 0.6471, 0.36, 0.7059, 0.32, 0.7647, 0.32, 0.7647, 0.36, 0.7059, 0.36, 0.7647, 0.32, 0.8235, 0.32, 0.8235, 0.36, 0.7647, 0.36, 0.8235, 0.32, 0.8824, 0.32, 0.8824, 0.36, 0.8235, 0.36, 0.05882, 0.28, 0.1176, 0.28, 0.1176, 0.32, 0.05882, 0.32, 0.1176, 0.28, 0.1765, 0.28, 0.1765, 0.32, 0.1176, 0.32, 0.1765, 0.28, 0.2353, 0.28, 0.2353, 0.32, 0.1765, 0.32, 0.2353, 0.28, 0.2941, 0.28, 0.2941, 0.32, 0.2353, 0.32, 0.2941, 0.28, 0.3529, 0.28, 0.3529, 0.32, 0.2941, 0.32, 0.3529, 0.28, 0.4118, 0.28, 0.4118, 0.32, 0.3529, 0.32, 0.4118, 0.28, 0.4706, 0.28, 0.4706, 0.32, 0.4118, 0.32, 0.4706, 0.28, 0.5294, 0.28, 0.5294, 0.32, 0.4706, 0.32, 0.5294, 0.28, 0.5882, 0.28, 0.5882, 0.32, 0.5294, 0.32, 0.5882, 0.28, 0.6471, 0.28, 0.6471, 0.32, 0.5882, 0.32, 0.6471, 0.28, 0.7059, 0.28, 0.7059, 0.32, 0.6471, 0.32, 0.7059, 0.28, 0.7647, 0.28, 0.7647, 0.32, 0.7059, 0.32, 0.7647, 0.28, 0.8235, 0.28, 0.8235, 0.32, 0.7647, 0.32, 0.8235, 0.28, 0.8824, 0.28, 0.8824, 0.32, 0.8235, 0.32, 0.05882, 0.24, 0.1176, 0.24, 0.1176, 0.28, 0.05882, 0.28, 0.1176, 0.24, 0.1765, 0.24, 0.1765, 0.28, 0.1176, 0.28, 0.2353, 0.24, 0.2941, 0.24, 0.2941, 0.28, 0.2353, 0.28, 0.2941, 0.24, 0.3529, 0.24, 0.3529, 0.28, 0.2941, 0.28, 0.3529, 0.24, 0.4118, 0.24, 0.4118, 0.28, 0.3529, 0.28, 0.4118, 0.24, 0.4706, 0.24, 0.4706, 0.28, 0.4118, 0.28, 0.4706, 0.24, 0.5294, 0.24, 0.5294, 0.28, 0.4706, 0.28, 0.5294, 0.24, 0.5882, 0.24, 0.5882, 0.28, 0.5294, 0.28, 0.5882, 0.24, 0.6471, 0.24, 0.6471, 0.28, 0.5882, 0.28, 0.6471, 0.24, 0.7059, 0.24, 0.7059, 0.28, 0.6471, 0.28, 0.7059, 0.24, 0.7647, 0.24, 0.7647, 0.28, 0.7059, 0.28, 0.7647, 0.24, 0.8235, 0.24, 0.8235, 0.28, 0.7647, 0.28, 0.8235, 0.24, 0.8824, 0.24, 0.8824, 0.28, 0.8235, 0.28, 0.2941, 0.2, 0.3529, 0.2, 0.3529, 0.24, 0.2941, 0.24, 0.3529, 0.2, 0.4118, 0.2, 0.4118, 0.24, 0.3529, 0.24, 0.4118, 0.2, 0.4706, 0.2, 0.4706, 0.24, 0.4118, 0.24, 0.4706, 0.2, 0.5294, 0.2, 0.5294, 0.24, 0.4706, 0.24, 0.5294, 0.2, 0.5882, 0.2, 0.5882, 0.24, 0.5294, 0.24, 0.5882, 0.2, 0.6471, 0.2, 0.6471, 0.24, 0.5882, 0.24, 0.6471, 0.2, 0.7059, 0.2, 0.7059, 0.24, 0.6471, 0.24, 0.7059, 0.2, 0.7647, 0.2, 0.7647, 0.24, 0.7059, 0.24, 0.7647, 0.2, 0.8235, 0.2, 0.8235, 0.24, 0.7647, 0.24, 0.2941, 0.16, 0.3529, 0.16, 0.3529, 0.2, 0.2941, 0.2, 0.3529, 0.16, 0.4118, 0.16, 0.4118, 0.2, 0.3529, 0.2, 0.4118, 0.16, 0.4706, 0.16, 0.4706, 0.2, 0.4118, 0.2, 0.5294, 0.16, 0.5882, 0.16, 0.5882, 0.2, 0.5294, 0.2, 0.5882, 0.16, 0.6471, 0.16, 0.6471, 0.2, 0.5882, 0.2, 0.6471, 0.16, 0.7059, 0.16, 0.7059, 0.2, 0.6471, 0.2, 0.2941, 0.12, 0.3529, 0.12, 0.3529, 0.16, 0.2941, 0.16, 0.3529, 0.12, 0.4118, 0.12, 0.4118, 0.16, 0.3529, 0.16, 0.4118, 0.12, 0.4706, 0.12, 0.4706, 0.16, 0.4118, 0.16, 0.5294, 0.12, 0.5882, 0.12, 0.5882, 0.16, 0.5294, 0.16, 0.5882, 0.12, 0.6471, 0.12, 0.6471, 0.16, 0.5882, 0.16, 0.6471, 0.12, 0.7059, 0.12, 0.7059, 0.16, 0.6471, 0.16, 0.2941, 0.08, 0.3529, 0.08, 0.3529, 0.12, 0.2941, 0.12, 0.3529, 0.08, 0.4118, 0.08, 0.4118, 0.12, 0.3529, 0.12, 0.5294, 0.08, 0.5882, 0.08, 0.5882, 0.12, 0.5294, 0.12, 0.5882, 0.08, 0.6471, 0.08, 0.6471, 0.12, 0.5882, 0.12, 0.4706, 0.96, 0.5294, 0.96, 0.5294, 1.0, 0.4706, 1.0])
me_plane.materials.append(mat_material_001)
me_plane.use_remesh_fix_poles = True
me_plane.use_remesh_preserve_attributes = False
me_plane.use_mirror_vertex_groups = False
me_plane.update()

# ---- objects
ob_light = bpy.data.objects.new('Light', light_light)
ob_camera = bpy.data.objects.new('Camera', cam_camera)
ob_plane = bpy.data.objects.new('Plane', me_plane)

# ---- transforms, parenting, visibility, modifiers, constraints
ob_light.location = (4.076, 1.005, 5.904)
ob_light.rotation_euler = (0.6503, 0.05522, 1.866)
ob_light.lock_rotations_4d = False
ob_light.empty_display_type = 'ARROWS'
ob_light.color = (0.0, 0.0, 0.0, 0.0)
ob_light.lineart.crease_threshold = 0.0
ob_camera.location = (7.359, -6.926, 4.958)
ob_camera.rotation_euler = (1.109, 0.0, 0.8149)
ob_camera.lock_rotations_4d = False
ob_camera.empty_display_type = 'ARROWS'
ob_camera.color = (0.0, 0.0, 0.0, 0.0)
ob_camera.display_type = 'WIRE'
ob_camera.lineart.crease_threshold = 0.0
ob_plane.location = (0.0, 0.0, 0.0)
ob_plane.rotation_euler = (-0.0, 3.142, -0.0)
ob_plane.scale = (8.5, 12.5, 1.0)
ob_plane.lineart.crease_threshold = 0.0

# ---- collection membership
col_collection.objects.link(ob_light)
col_collection.objects.link(ob_camera)
col_collection.objects.link(ob_plane)

# ---- scene / render settings (as saved in the file)
scene.camera = ob_camera
scene.frame_start = 1; scene.frame_end = 250; scene.frame_set(1)
scene.render.engine = 'BLENDER_EEVEE_NEXT'
scene.cycles.use_denoising = False
scene.cycles.samples = 128
scene.cycles.sampling_pattern = 'TABULATED_SOBOL'
scene.cycles.use_adaptive_sampling = False
scene.cycles.use_light_tree = False
scene.view_settings.view_transform = 'Filmic'
bpy.context.view_layer.update()
